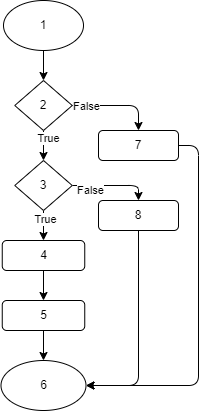

The diagram above was exported from draw.io. Its source (the exported page's mxGraphModel, read from the mxfile embedded in the PNG):
<mxGraphModel dx="825" dy="779" grid="1" gridSize="10" guides="1" tooltips="1" connect="1" arrows="1" fold="1" page="1" pageScale="1" pageWidth="827" pageHeight="1169" math="0" shadow="0">
  <root>
    <mxCell id="0" />
    <mxCell id="1" parent="0" />
    <mxCell id="11" style="edgeStyle=none;html=1;entryX=0.5;entryY=0;entryDx=0;entryDy=0;" parent="1" source="2" target="3" edge="1">
      <mxGeometry relative="1" as="geometry" />
    </mxCell>
    <mxCell id="2" value="1" style="ellipse;whiteSpace=wrap;html=1;" parent="1" vertex="1">
      <mxGeometry x="25" y="20" width="80" height="50" as="geometry" />
    </mxCell>
    <mxCell id="12" style="edgeStyle=none;html=1;entryX=0.5;entryY=0;entryDx=0;entryDy=0;" parent="1" source="3" target="5" edge="1">
      <mxGeometry relative="1" as="geometry" />
    </mxCell>
    <mxCell id="20" value="True" style="edgeLabel;html=1;align=center;verticalAlign=middle;resizable=0;points=[];" parent="12" vertex="1" connectable="0">
      <mxGeometry x="-0.519" y="4" relative="1" as="geometry">
        <mxPoint as="offset" />
      </mxGeometry>
    </mxCell>
    <mxCell id="19" style="edgeStyle=none;html=1;entryX=0.5;entryY=0;entryDx=0;entryDy=0;" parent="1" source="3" target="9" edge="1">
      <mxGeometry relative="1" as="geometry">
        <Array as="points">
          <mxPoint x="160" y="125" />
        </Array>
      </mxGeometry>
    </mxCell>
    <mxCell id="23" value="False" style="edgeLabel;html=1;align=center;verticalAlign=middle;resizable=0;points=[];" parent="19" vertex="1" connectable="0">
      <mxGeometry x="-0.8457" y="1" relative="1" as="geometry">
        <mxPoint x="7" y="1" as="offset" />
      </mxGeometry>
    </mxCell>
    <mxCell id="3" value="2" style="rhombus;whiteSpace=wrap;html=1;" parent="1" vertex="1">
      <mxGeometry x="36.25" y="100" width="57.5" height="50" as="geometry" />
    </mxCell>
    <mxCell id="13" style="edgeStyle=none;html=1;entryX=0.5;entryY=0;entryDx=0;entryDy=0;" parent="1" source="5" target="6" edge="1">
      <mxGeometry relative="1" as="geometry" />
    </mxCell>
    <mxCell id="21" value="True" style="edgeLabel;html=1;align=center;verticalAlign=middle;resizable=0;points=[];" parent="13" vertex="1" connectable="0">
      <mxGeometry x="-0.4698" y="1" relative="1" as="geometry">
        <mxPoint as="offset" />
      </mxGeometry>
    </mxCell>
    <mxCell id="18" style="edgeStyle=none;html=1;entryX=0.5;entryY=0;entryDx=0;entryDy=0;" parent="1" source="5" target="10" edge="1">
      <mxGeometry relative="1" as="geometry">
        <Array as="points">
          <mxPoint x="160" y="205" />
        </Array>
      </mxGeometry>
    </mxCell>
    <mxCell id="22" value="False" style="edgeLabel;html=1;align=center;verticalAlign=middle;resizable=0;points=[];" parent="18" vertex="1" connectable="0">
      <mxGeometry x="-0.5658" y="-4" relative="1" as="geometry">
        <mxPoint as="offset" />
      </mxGeometry>
    </mxCell>
    <mxCell id="5" value="3" style="rhombus;whiteSpace=wrap;html=1;" parent="1" vertex="1">
      <mxGeometry x="36.25" y="180" width="57.5" height="50" as="geometry" />
    </mxCell>
    <mxCell id="14" style="edgeStyle=none;html=1;entryX=0.5;entryY=0;entryDx=0;entryDy=0;" parent="1" source="6" target="7" edge="1">
      <mxGeometry relative="1" as="geometry" />
    </mxCell>
    <mxCell id="6" value="4" style="rounded=1;whiteSpace=wrap;html=1;" parent="1" vertex="1">
      <mxGeometry x="23.75" y="260" width="82.5" height="30" as="geometry" />
    </mxCell>
    <mxCell id="15" style="edgeStyle=none;html=1;entryX=0.5;entryY=0;entryDx=0;entryDy=0;" parent="1" source="7" target="8" edge="1">
      <mxGeometry relative="1" as="geometry" />
    </mxCell>
    <mxCell id="7" value="5" style="rounded=1;whiteSpace=wrap;html=1;" parent="1" vertex="1">
      <mxGeometry x="23.75" y="320" width="82.5" height="30" as="geometry" />
    </mxCell>
    <mxCell id="8" value="6" style="ellipse;whiteSpace=wrap;html=1;" parent="1" vertex="1">
      <mxGeometry x="22.5" y="380" width="85" height="50" as="geometry" />
    </mxCell>
    <mxCell id="17" style="edgeStyle=none;html=1;entryX=1;entryY=0.5;entryDx=0;entryDy=0;" parent="1" source="9" target="8" edge="1">
      <mxGeometry relative="1" as="geometry">
        <Array as="points">
          <mxPoint x="220" y="165" />
          <mxPoint x="220" y="405" />
        </Array>
      </mxGeometry>
    </mxCell>
    <mxCell id="9" value="7" style="rounded=1;whiteSpace=wrap;html=1;" parent="1" vertex="1">
      <mxGeometry x="120" y="150" width="80" height="30" as="geometry" />
    </mxCell>
    <mxCell id="16" style="edgeStyle=none;html=1;entryX=1;entryY=0.5;entryDx=0;entryDy=0;" parent="1" source="10" target="8" edge="1">
      <mxGeometry relative="1" as="geometry">
        <mxPoint x="310" y="639.9999999999998" as="targetPoint" />
        <Array as="points">
          <mxPoint x="160" y="405" />
        </Array>
      </mxGeometry>
    </mxCell>
    <mxCell id="10" value="8" style="rounded=1;whiteSpace=wrap;html=1;" parent="1" vertex="1">
      <mxGeometry x="120" y="220" width="80" height="30" as="geometry" />
    </mxCell>
  </root>
</mxGraphModel>